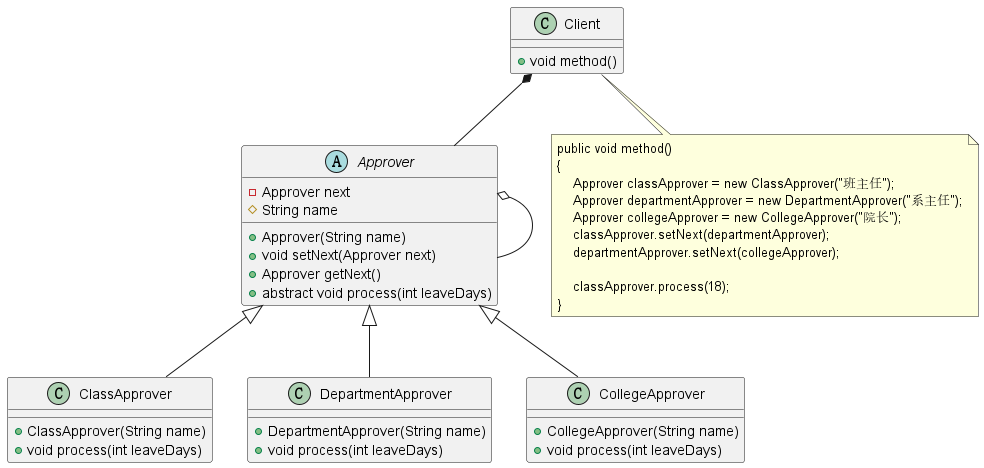

The diagram above was rendered by PlantUML. Its source (embedded in the PNG):
@startuml

Approver o-- Approver
Client *-- Approver

abstract class Approver {
  -Approver next
  #String name

  +Approver(String name)
  +void setNext(Approver next)
  +Approver getNext()
  +abstract void process(int leaveDays)
}

class ClassApprover extends Approver {
  +ClassApprover(String name)
  +void process(int leaveDays)
}

class DepartmentApprover extends Approver {
  +DepartmentApprover(String name)
  +void process(int leaveDays)
}

class CollegeApprover extends Approver {
  +CollegeApprover(String name)
  +void process(int leaveDays)
}

class Client {
  +void method()
}

note as N
    public void method()
    {
        Approver classApprover = new ClassApprover("班主任");
        Approver departmentApprover = new DepartmentApprover("系主任");
        Approver collegeApprover = new CollegeApprover("院长");
        classApprover.setNext(departmentApprover);
        departmentApprover.setNext(collegeApprover);

        classApprover.process(18);
    }
end note

Client .. N

@enduml